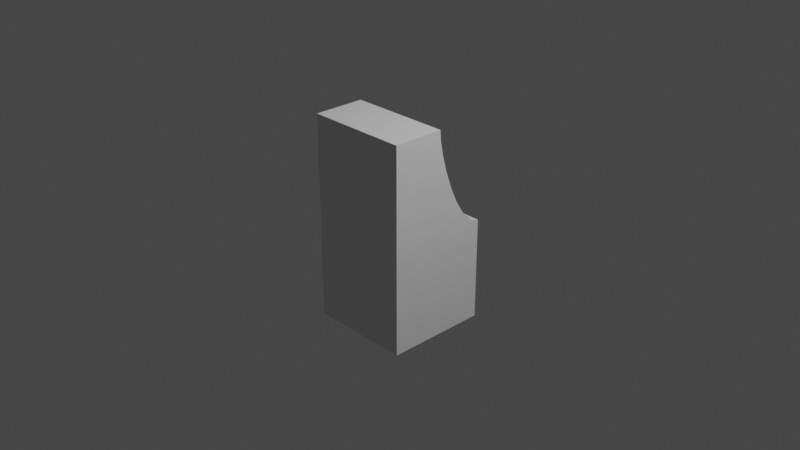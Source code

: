 # Source: distrib.blend  (saved by Blender 3.0.42; exported with 4.5.12 LTS)
import bpy
from mathutils import Matrix  # noqa: F401  (used for matrix-valued properties, if any)

bpy.ops.wm.read_factory_settings(use_empty=True)
scene = bpy.context.scene
scene.name = 'Scene'

# ---- collections
col_collection = bpy.data.collections.new('Collection'); scene.collection.children.link(col_collection)

# ---- world
world_world = bpy.data.worlds.new('World'); scene.world = world_world
world_world.use_nodes = True; world_world.node_tree.nodes.clear()
_N = world_world.node_tree.nodes; _L = world_world.node_tree.links
n0 = _N.new('ShaderNodeOutputWorld'); n0.name = 'World Output'; n0.location = (300, 300)
n1 = _N.new('ShaderNodeBackground'); n1.name = 'Background'; n1.location = (10, 300)
n1.inputs[0].default_value = (0.05088, 0.05088, 0.05088, 1.0)
_L.new(n1.outputs[0], n0.inputs[0])
n0.is_active_output = True
world_world.color = (0.05088, 0.05088, 0.05088)
world_world.use_sun_shadow = False
world_world.sun_shadow_jitter_overblur = 0.0

# ---- cameras
cam_camera = bpy.data.cameras.new('Camera')
cam_camera.clip_end = 100.0
cam_camera.ortho_scale = 7.314

# ---- lights
light_light = bpy.data.lights.new('Light', 'POINT')
light_light.transmission_factor = 0.0
light_light.energy = 1000.0
light_light.shadow_soft_size = 0.1
light_light.shadow_maximum_resolution = 0.006
light_light.use_absolute_resolution = True

# ---- meshes
me_cube_001 = bpy.data.meshes.new('Cube.001')
me_cube_001.from_pydata([(1.125, -1.125, -1.125), (1.125, -1.125, 1.125), (1.125, 1.125, -1.125), (0.0, 1.125, -1.125), (1.125, 1.125, 7.582e-05), (1.125, 0.0, -1.125), (1.125, -0.0005, 1.125), (1.125, -1.125, 0.0), (0.0, -1.125, -1.125), (0.0, -1.125, 1.125), (0.0, 0.0, 1.125), (0.0, 0.0, -1.125), (0.0, -1.125, 0.0), (1.125, 0.0, 0.0), (0.0, 1.125, 0.0), (1.124, 0.02062, 1.008), (1.124, 0.08464, 0.8516), (1.124, 0.1886, 0.667), (1.124, 0.3285, 0.4745), (1.124, 0.499, 0.2931), (1.124, 0.6935, 0.1417), (1.124, 0.9045, 0.03832), (1.025, 1.124, 2.308e-05), (1.025, -0.0007168, 1.125), (1.025, -0.0002167, -5.273e-05), (1.024, 0.0204, 1.008), (1.024, 0.08442, 0.8515), (1.024, 0.1884, 0.667), (1.024, 0.3283, 0.4744), (1.024, 0.4988, 0.2931), (1.024, 0.6933, 0.1417), (1.024, 0.9043, 0.03827), (1.125, -0.0005, 1.075), (0.0, 0.0, 1.075), (1.125, 1.025, 7.582e-05), (0.0, 1.025, 0.0), (1.025, 1.024, 2.308e-05), (0.0, 0.0, 0.0), (0.0, 0.3283, 0.4744), (0.0, 0.0, 0.4744), (1.025, -0.0004667, 0.4744), (1.024, 0.3751, 0.4246), (0.0, 0.3751, 0.4244), (0.0, 3.63e-08, 0.4244), (1.025, -0.0004667, 0.4244), (1.024, 0.008329, 1.075), (1.024, -0.00025, 1.075), (0.0, 0.009842, 1.075), (1.024, 1.024, 0.01741), (0.0, 1.024, 0.01741), (-1.125, -1.125, -1.125), (-1.125, -1.125, 1.125), (-1.125, 1.125, -1.125), (-1.125, 1.125, 7.582e-05), (-1.125, 0.0, -1.125), (-1.125, -0.0005, 1.125), (-1.125, -1.125, 0.0), (-1.125, 0.0, 0.0), (-1.124, 0.02062, 1.008), (-1.124, 0.08464, 0.8516), (-1.124, 0.1886, 0.667), (-1.124, 0.3285, 0.4745), (-1.124, 0.499, 0.2931), (-1.124, 0.6935, 0.1417), (-1.124, 0.9045, 0.03832), (-1.025, 1.124, 2.308e-05), (-1.025, -0.0007168, 1.125), (-1.025, -0.0002167, -5.273e-05), (-1.024, 0.0204, 1.008), (-1.024, 0.08442, 0.8515), (-1.024, 0.1884, 0.667), (-1.024, 0.3283, 0.4744), (-1.024, 0.4988, 0.2931), (-1.024, 0.6933, 0.1417), (-1.024, 0.9043, 0.03827), (-1.125, -0.0005, 1.075), (-1.125, 1.025, 7.582e-05), (-1.025, 1.024, 2.308e-05), (-1.025, -0.0004667, 0.4744), (-1.024, 0.3751, 0.4246), (-1.025, -0.0004667, 0.4244), (-1.024, 0.008329, 1.075), (-1.024, -0.00025, 1.075), (-1.024, 1.024, 0.01741)], [], [(13, 6, 1, 7), (11, 5, 0, 8), (6, 10, 9, 1), (3, 2, 5, 11), (0, 7, 12, 8), (7, 1, 9, 12), (5, 13, 7, 0), (2, 4, 13, 5), (3, 14, 4, 2), (4, 21, 31, 48, 22), (23, 40, 24, 22, 48, 31, 30, 29, 41, 28, 27, 26, 25, 45), (19, 18, 28, 41, 29), (16, 15, 25, 26), (15, 6, 23, 45, 25), (13, 4, 22, 24), (20, 19, 29, 30), (17, 16, 26, 27), (21, 20, 30, 31), (18, 17, 27, 28), (6, 13, 24, 40, 23), (10, 6, 32, 46, 33), (22, 4, 34, 36), (4, 14, 35, 34), (21, 4, 13, 6, 15, 16, 17, 18, 19, 20), (13, 37, 39, 33, 46, 32), (37, 24, 36, 35), (28, 40, 39, 38), (41, 42, 43, 44), (39, 40, 44, 43), (40, 28, 41, 44), (38, 39, 43, 42), (28, 38, 42, 41), (47, 33, 46, 45), (47, 45, 23, 10), (35, 36, 48, 49), (14, 22, 48, 49), (57, 56, 51, 55), (11, 8, 50, 54), (55, 51, 9, 10), (3, 11, 54, 52), (50, 8, 12, 56), (56, 12, 9, 51), (54, 50, 56, 57), (52, 54, 57, 53), (3, 52, 53, 14), (53, 65, 83, 74, 64), (66, 81, 68, 69, 70, 71, 79, 72, 73, 74, 83, 65, 67, 78), (62, 72, 79, 71, 61), (59, 69, 68, 58), (58, 68, 81, 66, 55), (57, 67, 65, 53), (63, 73, 72, 62), (60, 70, 69, 59), (64, 74, 73, 63), (61, 71, 70, 60), (55, 66, 78, 67, 57), (10, 33, 82, 75, 55), (65, 77, 76, 53), (53, 76, 35, 14), (64, 63, 62, 61, 60, 59, 58, 55, 57, 53), (57, 75, 82, 33, 39, 37), (37, 35, 77, 67), (71, 38, 39, 78), (79, 80, 43, 42), (39, 43, 80, 78), (78, 80, 79, 71), (71, 79, 42, 38), (47, 81, 82, 33), (47, 10, 66, 81), (35, 49, 83, 77), (14, 49, 83, 65)])
_uv = me_cube_001.uv_layers.new(name='UVMap')
_uv.uv.foreach_set('vector', [0.5, 0.625, 0.625, 0.625, 0.625, 0.75, 0.5, 0.75, 0.25, 0.625, 0.375, 0.625, 0.375, 0.75, 0.25, 0.75, 0.625, 0.625, 0.75, 0.625, 0.75, 0.75, 0.625, 0.75, 0.25, 0.5, 0.375, 0.5, 0.375, 0.625, 0.25, 0.625, 0.375, 0.75, 0.5, 0.75, 0.5, 0.875, 0.375, 0.875, 0.5, 0.75, 0.625, 0.75, 0.625, 0.875, 0.5, 0.875, 0.375, 0.625, 0.5, 0.625, 0.5, 0.75, 0.375, 0.75, 0.375, 0.5, 0.5, 0.5, 0.5, 0.625, 0.375, 0.625, 0.375, 0.375, 0.5, 0.375, 0.5, 0.5, 0.375, 0.5, 0.0, 0.0, 0.0, 0.0, 0.0, 0.0, 0.0, 0.0, 0.0, 0.0, 0.625, 0.625, 0.5625, 0.625, 0.5, 0.625, 0.5, 0.5, 0.2727, 0.2727, 0.0, 0.0, 0.0, 0.0, 0.0, 0.0, 0.0, 0.0, 0.0, 0.0, 0.0, 0.0, 0.0, 0.0, 0.0, 0.0, 0.3573, 0.3573, 0.0, 0.0, 0.0, 0.0, 0.0, 0.0, 0.0, 0.0, 0.0, 0.0, 0.0, 0.0, 0.0, 0.0, 0.0, 0.0, 0.0, 0.0, 0.0, 0.0, 0.0, 0.0, 0.0, 0.0, 0.0, 0.0, 0.0, 0.0, 0.5, 0.625, 0.5, 0.5, 0.5, 0.5, 0.5, 0.625, 0.0, 0.0, 0.0, 0.0, 0.0, 0.0, 0.0, 0.0, 0.0, 0.0, 0.0, 0.0, 0.0, 0.0, 0.0, 0.0, 0.0, 0.0, 0.0, 0.0, 0.0, 0.0, 0.0, 0.0, 0.0, 0.0, 0.0, 0.0, 0.0, 0.0, 0.0, 0.0, 0.625, 0.625, 0.5, 0.625, 0.5, 0.625, 0.5625, 0.625, 0.625, 0.625, 0.75, 0.625, 0.625, 0.625, 0.625, 0.625, 0.6875, 0.625, 0.75, 0.625, 0.0, 0.0, 0.0, 0.0, 0.0, 0.0, 0.0, 0.0, 0.5, 0.5, 0.5, 0.375, 0.5, 0.375, 0.5, 0.5, 0.0, 0.0, 0.0, 0.0, 0.0, 0.0, 0.0, 0.0, 0.0, 0.0, 0.0, 0.0, 0.0, 0.0, 0.0, 0.0, 0.0, 0.0, 0.0, 0.0, 0.0, 0.0, 0.0, 0.0, 0.375, 0.3125, 0.75, 0.625, 0.6875, 0.625, 0.625, 0.625, 0.0, 0.0, 0.0, 0.0, 0.0, 0.0, 0.0, 0.0, 0.0, 0.0, 0.0, 0.0, 0.0, 0.0, 0.0, 0.0, 0.0, 0.0, 0.0, 0.0, 0.0, 0.0, 0.0, 0.0, 0.0, 0.0, 0.0, 0.0, 0.0, 0.0, 0.0, 0.0, 0.0, 0.0, 0.0, 0.0, 0.0, 0.0, 0.0, 0.0, 0.0, 0.0, 0.0, 0.0, 0.0, 0.0, 0.0, 0.0, 0.0, 0.0, 0.0, 0.0, 0.0, 0.0, 0.0, 0.0, 0.0, 0.0, 0.0, 0.0, 0.0, 0.0, 0.0, 0.0, 0.0, 0.0, 0.0, 0.0, 0.0, 0.0, 0.0, 0.0, 0.0, 0.0, 0.0, 0.0, 0.0, 0.0, 0.0, 0.0, 0.0, 0.0, 0.0, 0.0, 0.0, 0.0, 0.0, 0.0, 0.5, 0.625, 0.5, 0.75, 0.625, 0.75, 0.625, 0.625, 0.25, 0.625, 0.25, 0.75, 0.375, 0.75, 0.375, 0.625, 0.625, 0.625, 0.625, 0.75, 0.75, 0.75, 0.75, 0.625, 0.25, 0.5, 0.25, 0.625, 0.375, 0.625, 0.375, 0.5, 0.375, 0.75, 0.375, 0.875, 0.5, 0.875, 0.5, 0.75, 0.5, 0.75, 0.5, 0.875, 0.625, 0.875, 0.625, 0.75, 0.375, 0.625, 0.375, 0.75, 0.5, 0.75, 0.5, 0.625, 0.375, 0.5, 0.375, 0.625, 0.5, 0.625, 0.5, 0.5, 0.375, 0.375, 0.375, 0.5, 0.5, 0.5, 0.5, 0.375, 0.0, 0.0, 0.0, 0.0, 0.0, 0.0, 0.0, 0.0, 0.0, 0.0, 0.625, 0.625, 0.3573, 0.3573, 0.0, 0.0, 0.0, 0.0, 0.0, 0.0, 0.0, 0.0, 0.0, 0.0, 0.0, 0.0, 0.0, 0.0, 0.0, 0.0, 0.2727, 0.2727, 0.5, 0.5, 0.5, 0.625, 0.5625, 0.625, 0.0, 0.0, 0.0, 0.0, 0.0, 0.0, 0.0, 0.0, 0.0, 0.0, 0.0, 0.0, 0.0, 0.0, 0.0, 0.0, 0.0, 0.0, 0.0, 0.0, 0.0, 0.0, 0.0, 0.0, 0.0, 0.0, 0.0, 0.0, 0.5, 0.625, 0.5, 0.625, 0.5, 0.5, 0.5, 0.5, 0.0, 0.0, 0.0, 0.0, 0.0, 0.0, 0.0, 0.0, 0.0, 0.0, 0.0, 0.0, 0.0, 0.0, 0.0, 0.0, 0.0, 0.0, 0.0, 0.0, 0.0, 0.0, 0.0, 0.0, 0.0, 0.0, 0.0, 0.0, 0.0, 0.0, 0.0, 0.0, 0.625, 0.625, 0.625, 0.625, 0.5625, 0.625, 0.5, 0.625, 0.5, 0.625, 0.75, 0.625, 0.75, 0.625, 0.6875, 0.625, 0.625, 0.625, 0.625, 0.625, 0.0, 0.0, 0.0, 0.0, 0.0, 0.0, 0.0, 0.0, 0.5, 0.5, 0.5, 0.5, 0.5, 0.375, 0.5, 0.375, 0.0, 0.0, 0.0, 0.0, 0.0, 0.0, 0.0, 0.0, 0.0, 0.0, 0.0, 0.0, 0.0, 0.0, 0.0, 0.0, 0.0, 0.0, 0.0, 0.0, 0.0, 0.0, 0.625, 0.625, 0.6875, 0.625, 0.75, 0.625, 0.375, 0.3125, 0.0, 0.0, 0.0, 0.0, 0.0, 0.0, 0.0, 0.0, 0.0, 0.0, 0.0, 0.0, 0.0, 0.0, 0.0, 0.0, 0.0, 0.0, 0.0, 0.0, 0.0, 0.0, 0.0, 0.0, 0.0, 0.0, 0.0, 0.0, 0.0, 0.0, 0.0, 0.0, 0.0, 0.0, 0.0, 0.0, 0.0, 0.0, 0.0, 0.0, 0.0, 0.0, 0.0, 0.0, 0.0, 0.0, 0.0, 0.0, 0.0, 0.0, 0.0, 0.0, 0.0, 0.0, 0.0, 0.0, 0.0, 0.0, 0.0, 0.0, 0.0, 0.0, 0.0, 0.0, 0.0, 0.0, 0.0, 0.0, 0.0, 0.0, 0.0, 0.0, 0.0, 0.0, 0.0, 0.0, 0.0, 0.0, 0.0, 0.0, 0.0, 0.0])
me_cube_001.use_remesh_fix_poles = True
me_cube_001.use_remesh_preserve_attributes = False
me_cube_001.update()

# ---- objects
ob_light = bpy.data.objects.new('Light', light_light)
ob_camera = bpy.data.objects.new('Camera', cam_camera)
ob_cube = bpy.data.objects.new('Cube', me_cube_001)

# ---- transforms, parenting, visibility, modifiers, constraints
ob_light.location = (4.076, 1.005, 5.904)
ob_light.rotation_euler = (0.6503, 0.05522, 1.866)
ob_light.lock_rotations_4d = False
ob_light.empty_display_type = 'ARROWS'
ob_light.color = (0.0, 0.0, 0.0, 0.0)
ob_light.lineart.crease_threshold = 0.0
ob_camera.location = (7.359, -6.926, 4.958)
ob_camera.rotation_euler = (1.109, 0.0, 0.8149)
ob_camera.lock_rotations_4d = False
ob_camera.empty_display_type = 'ARROWS'
ob_camera.color = (0.0, 0.0, 0.0, 0.0)
ob_camera.display_type = 'WIRE'
ob_camera.lineart.crease_threshold = 0.0
ob_cube.location = (0.0, 0.0, 0.0)
ob_cube.scale = (0.5, 0.5, 1.0)

# ---- collection membership
col_collection.objects.link(ob_light)
col_collection.objects.link(ob_camera)
col_collection.objects.link(ob_cube)

# ---- scene / render settings (as saved in the file)
scene.camera = ob_camera
scene.frame_start = 1; scene.frame_end = 250; scene.frame_set(1)
scene.render.engine = 'BLENDER_EEVEE_NEXT'
scene.cycles.sampling_pattern = 'TABULATED_SOBOL'
scene.cycles.use_light_tree = False
scene.view_settings.view_transform = 'Filmic'
bpy.context.view_layer.update()
